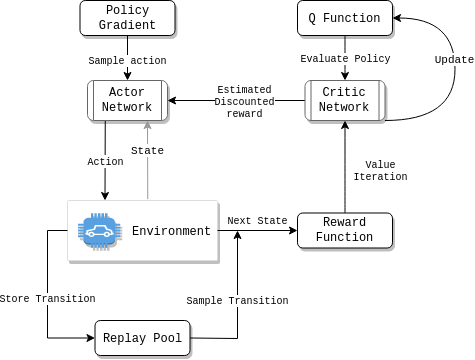

The diagram above was exported from draw.io. Its source (the exported page's mxGraphModel, read from the mxfile embedded in the PNG):
<mxGraphModel dx="1140" dy="1770" grid="1" gridSize="10" guides="1" tooltips="1" connect="1" arrows="1" fold="1" page="1" pageScale="1" pageWidth="850" pageHeight="1100" math="0" shadow="0">
  <root>
    <mxCell id="0" />
    <mxCell id="1" parent="0" />
    <mxCell id="2" style="edgeStyle=orthogonalEdgeStyle;curved=1;rounded=0;orthogonalLoop=1;jettySize=auto;html=1;fontFamily=Courier New;" edge="1" source="3" target="14" parent="1">
      <mxGeometry relative="1" as="geometry">
        <mxPoint x="1067.5" y="30" as="sourcePoint" />
      </mxGeometry>
    </mxCell>
    <mxCell id="3" value="Reward Function" style="rounded=1;whiteSpace=wrap;html=1;fontFamily=Courier New;shadow=1;" vertex="1" parent="1">
      <mxGeometry x="1020" y="32.5" width="95" height="35" as="geometry" />
    </mxCell>
    <mxCell id="4" value="" style="group;fontFamily=Courier New;" vertex="1" connectable="0" parent="1">
      <mxGeometry x="790" y="20" width="150" height="60" as="geometry" />
    </mxCell>
    <mxCell id="5" value="" style="strokeColor=#dddddd;shadow=1;strokeWidth=1;rounded=1;absoluteArcSize=1;arcSize=2;fillColor=#ffffff;fontFamily=Courier New;container=0;" vertex="1" parent="4">
      <mxGeometry width="150" height="60" as="geometry" />
    </mxCell>
    <mxCell id="6" value="" style="outlineConnect=0;dashed=0;verticalLabelPosition=bottom;verticalAlign=top;align=center;html=1;shape=mxgraph.aws3.car;gradientColor=none;shadow=1;strokeColor=#00994D;strokeWidth=1;fontFamily=Courier New;fillColor=#59A0E0;sketch=0;" vertex="1" parent="4">
      <mxGeometry x="10.56338028169014" y="12.857142857142858" width="42.25352112676056" height="34.28571428571428" as="geometry" />
    </mxCell>
    <mxCell id="7" value="&lt;font&gt;Environment&lt;/font&gt;" style="dashed=0;connectable=0;html=1;fillColor=#5184F3;strokeColor=none;shape=mxgraph.gcp2.hexIcon;prIcon=cloud_tools_for_powershell;part=1;labelPosition=right;verticalLabelPosition=middle;align=left;verticalAlign=middle;spacingLeft=5;fontSize=12;fontFamily=Courier New;" vertex="1" parent="4">
      <mxGeometry x="53.08098591549295" y="17.14285714285714" height="8.142857142857142" as="geometry">
        <mxPoint x="5" y="10" as="offset" />
      </mxGeometry>
    </mxCell>
    <mxCell id="8" style="edgeStyle=none;rounded=0;orthogonalLoop=1;jettySize=auto;html=1;exitX=0.222;exitY=1.008;exitDx=0;exitDy=0;entryX=0.25;entryY=0;entryDx=0;entryDy=0;fontFamily=Courier New;exitPerimeter=0;" edge="1" source="10" target="5" parent="1">
      <mxGeometry relative="1" as="geometry" />
    </mxCell>
    <mxCell id="9" value="&lt;font style=&quot;font-size: 10px&quot;&gt;Action&lt;/font&gt;" style="edgeLabel;html=1;align=center;verticalAlign=middle;resizable=0;points=[];fontFamily=Courier New;" vertex="1" connectable="0" parent="8">
      <mxGeometry x="-0.163" relative="1" as="geometry">
        <mxPoint y="6.580000000000002" as="offset" />
      </mxGeometry>
    </mxCell>
    <mxCell id="10" value="Actor Network" style="shape=process;whiteSpace=wrap;html=1;backgroundOutline=1;fontFamily=Courier New;strokeColor=#666666;shadow=1;rounded=1;size=0.047619047619047616;" vertex="1" parent="1">
      <mxGeometry x="810" y="-100" width="80" height="40" as="geometry" />
    </mxCell>
    <mxCell id="11" value="State" style="rounded=0;orthogonalLoop=1;jettySize=auto;html=1;strokeColor=#999999;fontFamily=Courier New;entryX=0.75;entryY=1;entryDx=0;entryDy=0;exitX=0.535;exitY=-0.022;exitDx=0;exitDy=0;exitPerimeter=0;" edge="1" source="5" target="10" parent="1">
      <mxGeometry x="0.2374" relative="1" as="geometry">
        <mxPoint x="865" y="20" as="sourcePoint" />
        <mxPoint x="957.55" y="-40" as="targetPoint" />
        <mxPoint as="offset" />
      </mxGeometry>
    </mxCell>
    <mxCell id="12" style="edgeStyle=none;rounded=0;orthogonalLoop=1;jettySize=auto;html=1;exitX=0;exitY=0.5;exitDx=0;exitDy=0;fontFamily=Courier New;" edge="1" source="14" target="10" parent="1">
      <mxGeometry relative="1" as="geometry" />
    </mxCell>
    <mxCell id="13" value="&lt;div style=&quot;font-size: 10px;&quot;&gt;Estimated&lt;/div&gt;&lt;div style=&quot;font-size: 10px;&quot;&gt;Discounted&lt;/div&gt;&lt;div style=&quot;font-size: 10px;&quot;&gt;reward&lt;br style=&quot;font-size: 10px;&quot;&gt;&lt;/div&gt;" style="edgeLabel;html=1;align=center;verticalAlign=middle;resizable=0;points=[];fontFamily=Courier New;fontSize=10;" vertex="1" connectable="0" parent="12">
      <mxGeometry x="-0.2082" y="1" relative="1" as="geometry">
        <mxPoint x="-6.55" as="offset" />
      </mxGeometry>
    </mxCell>
    <mxCell id="14" value="&lt;div&gt;Critic&lt;/div&gt;&lt;div&gt;Network&lt;br&gt;&lt;/div&gt;" style="shape=process;whiteSpace=wrap;html=1;backgroundOutline=1;fontFamily=Courier New;strokeColor=#666666;shadow=1;rounded=1;size=0.047619047619047616;" vertex="1" parent="1">
      <mxGeometry x="1027.5" y="-100" width="80" height="40" as="geometry" />
    </mxCell>
    <mxCell id="15" style="edgeStyle=orthogonalEdgeStyle;rounded=0;orthogonalLoop=1;jettySize=auto;html=1;exitX=1;exitY=1;exitDx=0;exitDy=0;entryX=1;entryY=0.5;entryDx=0;entryDy=0;fontFamily=Courier New;curved=1;" edge="1" source="14" target="19" parent="1">
      <mxGeometry relative="1" as="geometry">
        <Array as="points">
          <mxPoint x="1177.5" y="-60" />
          <mxPoint x="1177.5" y="-162" />
        </Array>
      </mxGeometry>
    </mxCell>
    <mxCell id="16" value="Update" style="edgeLabel;html=1;align=center;verticalAlign=middle;resizable=0;points=[];fontFamily=Courier New;" vertex="1" connectable="0" parent="15">
      <mxGeometry x="0.1234" y="1" relative="1" as="geometry">
        <mxPoint as="offset" />
      </mxGeometry>
    </mxCell>
    <mxCell id="17" value="&lt;div style=&quot;font-size: 10px;&quot;&gt;&lt;font style=&quot;font-size: 10px;&quot;&gt;Value &lt;br style=&quot;font-size: 10px;&quot;&gt;&lt;/font&gt;&lt;/div&gt;&lt;div style=&quot;font-size: 10px;&quot;&gt;&lt;font style=&quot;font-size: 10px;&quot;&gt;Iteration&lt;/font&gt;&lt;/div&gt;" style="text;html=1;align=center;verticalAlign=middle;resizable=0;points=[];autosize=1;fontFamily=Courier New;fontSize=10;" vertex="1" parent="1">
      <mxGeometry x="1067.5" y="-25" width="70" height="30" as="geometry" />
    </mxCell>
    <mxCell id="18" value="Evaluate Policy" style="edgeStyle=orthogonalEdgeStyle;curved=1;rounded=0;orthogonalLoop=1;jettySize=auto;html=1;exitX=0.5;exitY=1;exitDx=0;exitDy=0;fontFamily=Courier New;fontSize=10;" edge="1" source="19" target="14" parent="1">
      <mxGeometry relative="1" as="geometry" />
    </mxCell>
    <mxCell id="19" value="Q Function" style="rounded=1;whiteSpace=wrap;html=1;fontFamily=Courier New;shadow=1;" vertex="1" parent="1">
      <mxGeometry x="1020" y="-180" width="95" height="35" as="geometry" />
    </mxCell>
    <mxCell id="20" style="edgeStyle=none;rounded=0;orthogonalLoop=1;jettySize=auto;html=1;exitX=0.5;exitY=1;exitDx=0;exitDy=0;fontFamily=Courier New;fontSize=10;" edge="1" source="22" target="10" parent="1">
      <mxGeometry relative="1" as="geometry" />
    </mxCell>
    <mxCell id="21" value="Sample action" style="edgeLabel;html=1;align=center;verticalAlign=middle;resizable=0;points=[];fontSize=10;fontFamily=Courier New;" vertex="1" connectable="0" parent="20">
      <mxGeometry x="-0.4074" y="1" relative="1" as="geometry">
        <mxPoint x="-1" y="11.67" as="offset" />
      </mxGeometry>
    </mxCell>
    <mxCell id="22" value="Policy Gradient" style="rounded=1;whiteSpace=wrap;html=1;fontFamily=Courier New;shadow=1;" vertex="1" parent="1">
      <mxGeometry x="802.5" y="-180" width="95" height="35" as="geometry" />
    </mxCell>
    <mxCell id="23" value="Store Transition" style="edgeStyle=orthogonalEdgeStyle;rounded=0;orthogonalLoop=1;jettySize=auto;html=1;fontFamily=Courier New;entryX=0;entryY=0.5;entryDx=0;entryDy=0;exitX=0;exitY=0.5;exitDx=0;exitDy=0;fontSize=10;" edge="1" source="5" target="25" parent="1">
      <mxGeometry relative="1" as="geometry">
        <mxPoint x="850" y="99.99999999999977" as="targetPoint" />
        <mxPoint x="828" y="80" as="sourcePoint" />
      </mxGeometry>
    </mxCell>
    <mxCell id="24" style="edgeStyle=none;rounded=0;orthogonalLoop=1;jettySize=auto;html=1;exitX=1;exitY=0.5;exitDx=0;exitDy=0;fontFamily=Courier New;fontSize=10;" edge="1" source="25" parent="1">
      <mxGeometry relative="1" as="geometry">
        <mxPoint x="960" y="50" as="targetPoint" />
        <Array as="points">
          <mxPoint x="960" y="158" />
        </Array>
      </mxGeometry>
    </mxCell>
    <mxCell id="25" value="Replay Pool" style="rounded=1;whiteSpace=wrap;html=1;fontFamily=Courier New;shadow=1;" vertex="1" parent="1">
      <mxGeometry x="817.5" y="140" width="95" height="35" as="geometry" />
    </mxCell>
    <mxCell id="26" style="edgeStyle=none;rounded=0;orthogonalLoop=1;jettySize=auto;html=1;exitX=1;exitY=0.5;exitDx=0;exitDy=0;fontFamily=Courier New;fontSize=10;" edge="1" source="5" target="3" parent="1">
      <mxGeometry relative="1" as="geometry">
        <mxPoint x="960" y="60" as="targetPoint" />
      </mxGeometry>
    </mxCell>
    <mxCell id="27" value="Sample Transition " style="edgeLabel;html=1;align=center;verticalAlign=middle;resizable=0;points=[];fontSize=10;fontFamily=Courier New;" vertex="1" connectable="0" parent="26">
      <mxGeometry x="-0.3274" relative="1" as="geometry">
        <mxPoint x="-6.67" y="70" as="offset" />
      </mxGeometry>
    </mxCell>
    <mxCell id="28" value="Next State" style="edgeLabel;html=1;align=center;verticalAlign=middle;resizable=0;points=[];fontSize=10;fontFamily=Courier New;" vertex="1" connectable="0" parent="26">
      <mxGeometry x="0.2292" y="1" relative="1" as="geometry">
        <mxPoint x="-9.17" y="-9" as="offset" />
      </mxGeometry>
    </mxCell>
  </root>
</mxGraphModel>